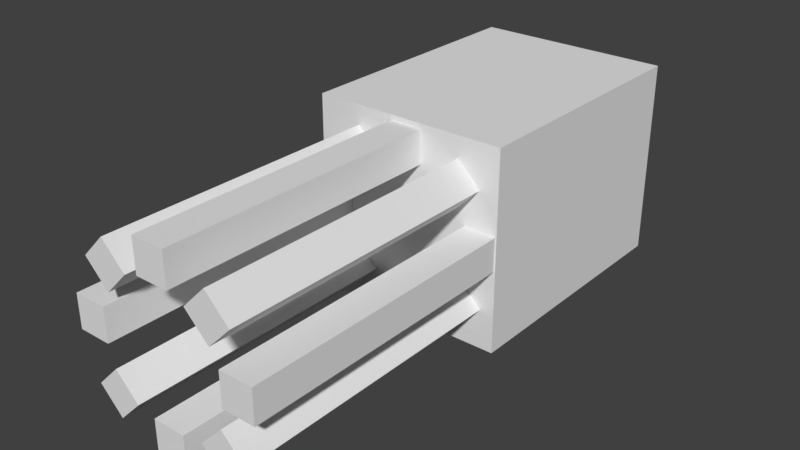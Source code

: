 # Source: squid.blend  (saved by Blender 2.78.0; exported with 4.5.12 LTS)
import bpy
from mathutils import Matrix  # noqa: F401  (used for matrix-valued properties, if any)

bpy.ops.wm.read_factory_settings(use_empty=True)
scene = bpy.context.scene
scene.name = 'Scene'

# ---- collections
col_collection_1 = bpy.data.collections.new('Collection 1'); scene.collection.children.link(col_collection_1)

# ---- world
world_world = bpy.data.worlds.new('World'); scene.world = world_world
world_world.color = (0.05088, 0.05088, 0.05088)
world_world.use_sun_shadow = False
world_world.sun_shadow_jitter_overblur = 0.0
world_world.cycles.sampling_method = 'MANUAL'

# ---- meshes
me_cube_008 = bpy.data.meshes.new('Cube.008')
me_cube_008.from_pydata([(-1.0, -1.0, -1.0), (-1.0, -1.0, 1.0), (-1.0, 1.0, -1.0), (-1.0, 1.0, 1.0), (1.0, -1.0, -1.0), (1.0, -1.0, 1.0), (1.0, 1.0, -1.0), (1.0, 1.0, 1.0)], [], [(0, 1, 3, 2), (2, 3, 7, 6), (6, 7, 5, 4), (4, 5, 1, 0), (2, 6, 4, 0), (7, 3, 1, 5)])
_uv = me_cube_008.uv_layers.new(name='UVMap')
_uv.uv.foreach_set('vector', [0.7812, 0.375, 0.7812, 0.9375, 0.75, 0.9375, 0.75, 0.375, 0.875, 0.375, 0.875, 0.9375, 0.8438, 0.9375, 0.8438, 0.375, 0.8438, 0.375, 0.8438, 0.9375, 0.8125, 0.9375, 0.8125, 0.375, 0.8125, 0.375, 0.8125, 0.9375, 0.7812, 0.9375, 0.7812, 0.375, 0.8438, 1.0, 0.8125, 1.0, 0.8125, 0.9375, 0.8438, 0.9375, 0.8125, 1.0, 0.7812, 1.0, 0.7812, 0.9375, 0.8125, 0.9375])
me_cube_008.use_remesh_preserve_volume = False
me_cube_008.use_remesh_preserve_attributes = False
me_cube_008.use_mirror_vertex_groups = False
me_cube_008.update()
me_cube_007 = bpy.data.meshes.new('Cube.007')
me_cube_007.from_pydata([(-1.0, -1.0, -1.0), (-1.0, -1.0, 1.0), (-1.0, 1.0, -1.0), (-1.0, 1.0, 1.0), (1.0, -1.0, -1.0), (1.0, -1.0, 1.0), (1.0, 1.0, -1.0), (1.0, 1.0, 1.0)], [], [(0, 1, 3, 2), (2, 3, 7, 6), (6, 7, 5, 4), (4, 5, 1, 0), (2, 6, 4, 0), (7, 3, 1, 5)])
_uv = me_cube_007.uv_layers.new(name='UVMap')
_uv.uv.foreach_set('vector', [0.7812, 0.375, 0.7812, 0.9375, 0.75, 0.9375, 0.75, 0.375, 0.875, 0.375, 0.875, 0.9375, 0.8438, 0.9375, 0.8438, 0.375, 0.8438, 0.375, 0.8438, 0.9375, 0.8125, 0.9375, 0.8125, 0.375, 0.8125, 0.375, 0.8125, 0.9375, 0.7812, 0.9375, 0.7812, 0.375, 0.8438, 1.0, 0.8125, 1.0, 0.8125, 0.9375, 0.8438, 0.9375, 0.8125, 1.0, 0.7812, 1.0, 0.7812, 0.9375, 0.8125, 0.9375])
me_cube_007.use_remesh_preserve_volume = False
me_cube_007.use_remesh_preserve_attributes = False
me_cube_007.use_mirror_vertex_groups = False
me_cube_007.update()
me_cube_006 = bpy.data.meshes.new('Cube.006')
me_cube_006.from_pydata([(-1.0, -1.0, -1.0), (-1.0, -1.0, 1.0), (-1.0, 1.0, -1.0), (-1.0, 1.0, 1.0), (1.0, -1.0, -1.0), (1.0, -1.0, 1.0), (1.0, 1.0, -1.0), (1.0, 1.0, 1.0)], [], [(0, 1, 3, 2), (2, 3, 7, 6), (6, 7, 5, 4), (4, 5, 1, 0), (2, 6, 4, 0), (7, 3, 1, 5)])
_uv = me_cube_006.uv_layers.new(name='UVMap')
_uv.uv.foreach_set('vector', [0.7812, 0.375, 0.7812, 0.9375, 0.75, 0.9375, 0.75, 0.375, 0.875, 0.375, 0.875, 0.9375, 0.8438, 0.9375, 0.8438, 0.375, 0.8438, 0.375, 0.8438, 0.9375, 0.8125, 0.9375, 0.8125, 0.375, 0.8125, 0.375, 0.8125, 0.9375, 0.7812, 0.9375, 0.7812, 0.375, 0.8438, 1.0, 0.8125, 1.0, 0.8125, 0.9375, 0.8438, 0.9375, 0.8125, 1.0, 0.7812, 1.0, 0.7812, 0.9375, 0.8125, 0.9375])
me_cube_006.use_remesh_preserve_volume = False
me_cube_006.use_remesh_preserve_attributes = False
me_cube_006.use_mirror_vertex_groups = False
me_cube_006.update()
me_cube_005 = bpy.data.meshes.new('Cube.005')
me_cube_005.from_pydata([(-1.0, -1.0, -1.0), (-1.0, -1.0, 1.0), (-1.0, 1.0, -1.0), (-1.0, 1.0, 1.0), (1.0, -1.0, -1.0), (1.0, -1.0, 1.0), (1.0, 1.0, -1.0), (1.0, 1.0, 1.0)], [], [(0, 1, 3, 2), (2, 3, 7, 6), (6, 7, 5, 4), (4, 5, 1, 0), (2, 6, 4, 0), (7, 3, 1, 5)])
_uv = me_cube_005.uv_layers.new(name='UVMap')
_uv.uv.foreach_set('vector', [0.7812, 0.375, 0.7812, 0.9375, 0.75, 0.9375, 0.75, 0.375, 0.875, 0.375, 0.875, 0.9375, 0.8438, 0.9375, 0.8438, 0.375, 0.8438, 0.375, 0.8438, 0.9375, 0.8125, 0.9375, 0.8125, 0.375, 0.8125, 0.375, 0.8125, 0.9375, 0.7812, 0.9375, 0.7812, 0.375, 0.8438, 1.0, 0.8125, 1.0, 0.8125, 0.9375, 0.8438, 0.9375, 0.8125, 1.0, 0.7812, 1.0, 0.7812, 0.9375, 0.8125, 0.9375])
me_cube_005.use_remesh_preserve_volume = False
me_cube_005.use_remesh_preserve_attributes = False
me_cube_005.use_mirror_vertex_groups = False
me_cube_005.update()
me_cube_004 = bpy.data.meshes.new('Cube.004')
me_cube_004.from_pydata([(-1.0, -1.0, -1.0), (-1.0, -1.0, 1.0), (-1.0, 1.0, -1.0), (-1.0, 1.0, 1.0), (1.0, -1.0, -1.0), (1.0, -1.0, 1.0), (1.0, 1.0, -1.0), (1.0, 1.0, 1.0)], [], [(0, 1, 3, 2), (2, 3, 7, 6), (6, 7, 5, 4), (4, 5, 1, 0), (2, 6, 4, 0), (7, 3, 1, 5)])
_uv = me_cube_004.uv_layers.new(name='UVMap')
_uv.uv.foreach_set('vector', [0.7812, 0.375, 0.7812, 0.9375, 0.75, 0.9375, 0.75, 0.375, 0.875, 0.375, 0.875, 0.9375, 0.8438, 0.9375, 0.8438, 0.375, 0.8438, 0.375, 0.8438, 0.9375, 0.8125, 0.9375, 0.8125, 0.375, 0.8125, 0.375, 0.8125, 0.9375, 0.7812, 0.9375, 0.7812, 0.375, 0.8438, 1.0, 0.8125, 1.0, 0.8125, 0.9375, 0.8438, 0.9375, 0.8125, 1.0, 0.7812, 1.0, 0.7812, 0.9375, 0.8125, 0.9375])
me_cube_004.use_remesh_preserve_volume = False
me_cube_004.use_remesh_preserve_attributes = False
me_cube_004.use_mirror_vertex_groups = False
me_cube_004.update()
me_cube_003 = bpy.data.meshes.new('Cube.003')
me_cube_003.from_pydata([(-1.0, -1.0, -1.0), (-1.0, -1.0, 1.0), (-1.0, 1.0, -1.0), (-1.0, 1.0, 1.0), (1.0, -1.0, -1.0), (1.0, -1.0, 1.0), (1.0, 1.0, -1.0), (1.0, 1.0, 1.0)], [], [(0, 1, 3, 2), (2, 3, 7, 6), (6, 7, 5, 4), (4, 5, 1, 0), (2, 6, 4, 0), (7, 3, 1, 5)])
_uv = me_cube_003.uv_layers.new(name='UVMap')
_uv.uv.foreach_set('vector', [0.7812, 0.375, 0.7812, 0.9375, 0.75, 0.9375, 0.75, 0.375, 0.875, 0.375, 0.875, 0.9375, 0.8438, 0.9375, 0.8438, 0.375, 0.8438, 0.375, 0.8438, 0.9375, 0.8125, 0.9375, 0.8125, 0.375, 0.8125, 0.375, 0.8125, 0.9375, 0.7812, 0.9375, 0.7812, 0.375, 0.8438, 1.0, 0.8125, 1.0, 0.8125, 0.9375, 0.8438, 0.9375, 0.8125, 1.0, 0.7812, 1.0, 0.7812, 0.9375, 0.8125, 0.9375])
me_cube_003.use_remesh_preserve_volume = False
me_cube_003.use_remesh_preserve_attributes = False
me_cube_003.use_mirror_vertex_groups = False
me_cube_003.update()
me_cube_002 = bpy.data.meshes.new('Cube.002')
me_cube_002.from_pydata([(-1.0, -1.0, -1.0), (-1.0, -1.0, 1.0), (-1.0, 1.0, -1.0), (-1.0, 1.0, 1.0), (1.0, -1.0, -1.0), (1.0, -1.0, 1.0), (1.0, 1.0, -1.0), (1.0, 1.0, 1.0)], [], [(0, 1, 3, 2), (2, 3, 7, 6), (6, 7, 5, 4), (4, 5, 1, 0), (2, 6, 4, 0), (7, 3, 1, 5)])
_uv = me_cube_002.uv_layers.new(name='UVMap')
_uv.uv.foreach_set('vector', [0.7812, 0.375, 0.7812, 0.9375, 0.75, 0.9375, 0.75, 0.375, 0.875, 0.375, 0.875, 0.9375, 0.8438, 0.9375, 0.8438, 0.375, 0.8438, 0.375, 0.8438, 0.9375, 0.8125, 0.9375, 0.8125, 0.375, 0.8125, 0.375, 0.8125, 0.9375, 0.7812, 0.9375, 0.7812, 0.375, 0.8438, 1.0, 0.8125, 1.0, 0.8125, 0.9375, 0.8438, 0.9375, 0.8125, 1.0, 0.7812, 1.0, 0.7812, 0.9375, 0.8125, 0.9375])
me_cube_002.use_remesh_preserve_volume = False
me_cube_002.use_remesh_preserve_attributes = False
me_cube_002.use_mirror_vertex_groups = False
me_cube_002.update()
me_cube_001 = bpy.data.meshes.new('Cube.001')
me_cube_001.from_pydata([(-1.0, -1.0, -1.0), (-1.0, -1.0, 1.0), (-1.0, 1.0, -1.0), (-1.0, 1.0, 1.0), (1.0, -1.0, -1.0), (1.0, -1.0, 1.0), (1.0, 1.0, -1.0), (1.0, 1.0, 1.0)], [], [(0, 1, 3, 2), (2, 3, 7, 6), (6, 7, 5, 4), (4, 5, 1, 0), (2, 6, 4, 0), (7, 3, 1, 5)])
_uv = me_cube_001.uv_layers.new(name='UVMap')
_uv.uv.foreach_set('vector', [0.7812, 0.375, 0.7812, 0.9375, 0.75, 0.9375, 0.75, 0.375, 0.875, 0.375, 0.875, 0.9375, 0.8438, 0.9375, 0.8438, 0.375, 0.8438, 0.375, 0.8438, 0.9375, 0.8125, 0.9375, 0.8125, 0.375, 0.8125, 0.375, 0.8125, 0.9375, 0.7812, 0.9375, 0.7812, 0.375, 0.8438, 1.0, 0.8125, 1.0, 0.8125, 0.9375, 0.8438, 0.9375, 0.8125, 1.0, 0.7812, 1.0, 0.7812, 0.9375, 0.8125, 0.9375])
me_cube_001.use_remesh_preserve_volume = False
me_cube_001.use_remesh_preserve_attributes = False
me_cube_001.use_mirror_vertex_groups = False
me_cube_001.update()
me_cube = bpy.data.meshes.new('Cube')
me_cube.from_pydata([(-1.0, -1.0, -1.0), (-1.0, -1.0, 1.0), (-1.0, 1.0, -1.0), (-1.0, 1.0, 1.0), (1.0, -1.0, -1.0), (1.0, -1.0, 1.0), (1.0, 1.0, -1.0), (1.0, 1.0, 1.0)], [], [(0, 1, 3, 2), (2, 3, 7, 6), (6, 7, 5, 4), (4, 5, 1, 0), (2, 6, 4, 0), (7, 3, 1, 5)])
_uv = me_cube.uv_layers.new(name='UVMap')
_uv.uv.foreach_set('vector', [0.1875, 0.125, 0.1875, 0.625, 0.0, 0.625, 0.0, 0.125, 0.75, 0.125, 0.75, 0.625, 0.5625, 0.625, 0.5625, 0.125, 0.5625, 0.125, 0.5625, 0.625, 0.375, 0.625, 0.375, 0.125, 0.375, 0.125, 0.375, 0.625, 0.1875, 0.625, 0.1875, 0.125, 0.5625, 1.0, 0.375, 1.0, 0.375, 0.625, 0.5625, 0.625, 0.375, 1.0, 0.1875, 1.0, 0.1875, 0.625, 0.375, 0.625])
me_cube.use_remesh_preserve_volume = False
me_cube.use_remesh_preserve_attributes = False
me_cube.use_mirror_vertex_groups = False
me_cube.update()
arm_armature = bpy.data.armatures.new('Armature')  # bones are not reproduced

# ---- objects
ob_armature = bpy.data.objects.new('Armature', arm_armature)
ob_leg_back = bpy.data.objects.new('leg.back', me_cube_008)
ob_leg_front = bpy.data.objects.new('leg.front', me_cube_007)
ob_leg_back_right = bpy.data.objects.new('leg.back.right', me_cube_006)
ob_leg_back_left = bpy.data.objects.new('leg.back.left', me_cube_005)
ob_leg_front_left = bpy.data.objects.new('leg.front.left', me_cube_004)
ob_leg_front_right = bpy.data.objects.new('leg.front.right', me_cube_003)
ob_leg_middle_right = bpy.data.objects.new('leg.middle.right', me_cube_002)
ob_leg_middle_left = bpy.data.objects.new('leg.middle.left', me_cube_001)
ob_head = bpy.data.objects.new('head', me_cube)

# ---- transforms, parenting, visibility, modifiers, constraints
ob_armature.location = (0.0, 0.7396, 1.893)
ob_armature.rotation_euler = (-1.571, -2.22e-16, 2.22e-16)
ob_armature.show_in_front = True
ob_armature.lineart.crease_threshold = 0.0
ob_leg_back.parent = ob_armature
ob_leg_back.matrix_parent_inverse = Matrix(((1.0, 2.22e-16, 2.22e-16, -5.846e-16), (2.22e-16, -4.371e-08, -1.0, 1.893), (-2.22e-16, 1.0, -2.98e-08, -0.7396), (0.0, 0.0, 0.0, 1.0)))
ob_leg_back.location = (0.0, -3.26, 0.9031)
ob_leg_back.rotation_euler = (-1.571, -2.22e-16, 2.22e-16)
ob_leg_back.scale = (0.2, 0.2, 1.8)
ob_leg_back.lineart.crease_threshold = 0.0
_vg = ob_leg_back.vertex_groups.new(name='head')
_vg = ob_leg_back.vertex_groups.new(name='leg.front')
_vg = ob_leg_back.vertex_groups.new(name='leg.back')
_vg.add([0, 1, 2, 3, 4, 5, 6, 7], 1.0, 'REPLACE')
_vg = ob_leg_back.vertex_groups.new(name='leg.middle.left')
_vg = ob_leg_back.vertex_groups.new(name='leg.middle.right')
_vg = ob_leg_back.vertex_groups.new(name='leg.front.right')
_vg = ob_leg_back.vertex_groups.new(name='leg.front.left')
_vg = ob_leg_back.vertex_groups.new(name='leg.back.left')
_vg = ob_leg_back.vertex_groups.new(name='leg.back.right')
_m = ob_leg_back.modifiers.new('Armature', 'ARMATURE')
_m.object = ob_armature
ob_leg_front.parent = ob_armature
ob_leg_front.matrix_parent_inverse = Matrix(((1.0, 2.22e-16, 2.22e-16, -5.846e-16), (2.22e-16, -4.371e-08, -1.0, 1.893), (-2.22e-16, 1.0, -2.98e-08, -0.7396), (0.0, 0.0, 0.0, 1.0)))
ob_leg_front.location = (-0.007949, -3.26, 2.818)
ob_leg_front.rotation_euler = (-1.571, -2.22e-16, 2.22e-16)
ob_leg_front.scale = (0.2, 0.2, 1.8)
ob_leg_front.lineart.crease_threshold = 0.0
_vg = ob_leg_front.vertex_groups.new(name='head')
_vg = ob_leg_front.vertex_groups.new(name='leg.front')
_vg.add([0, 1, 2, 3, 4, 5, 6, 7], 1.0, 'REPLACE')
_vg = ob_leg_front.vertex_groups.new(name='leg.back')
_vg = ob_leg_front.vertex_groups.new(name='leg.middle.left')
_vg = ob_leg_front.vertex_groups.new(name='leg.middle.right')
_vg = ob_leg_front.vertex_groups.new(name='leg.front.right')
_vg = ob_leg_front.vertex_groups.new(name='leg.front.left')
_vg = ob_leg_front.vertex_groups.new(name='leg.back.left')
_vg = ob_leg_front.vertex_groups.new(name='leg.back.right')
_m = ob_leg_front.modifiers.new('Armature', 'ARMATURE')
_m.object = ob_armature
ob_leg_back_right.parent = ob_armature
ob_leg_back_right.matrix_parent_inverse = Matrix(((1.0, 2.22e-16, 2.22e-16, -5.846e-16), (2.22e-16, -4.371e-08, -1.0, 1.893), (-2.22e-16, 1.0, -2.98e-08, -0.7396), (0.0, 0.0, 0.0, 1.0)))
ob_leg_back_right.location = (-0.7119, -3.26, 1.146)
ob_leg_back_right.rotation_euler = (-1.571, 0.7854, 5.96e-08)
ob_leg_back_right.scale = (0.2, 0.2, 1.8)
ob_leg_back_right.lineart.crease_threshold = 0.0
_vg = ob_leg_back_right.vertex_groups.new(name='head')
_vg = ob_leg_back_right.vertex_groups.new(name='leg.front')
_vg = ob_leg_back_right.vertex_groups.new(name='leg.back')
_vg = ob_leg_back_right.vertex_groups.new(name='leg.middle.left')
_vg = ob_leg_back_right.vertex_groups.new(name='leg.middle.right')
_vg = ob_leg_back_right.vertex_groups.new(name='leg.front.right')
_vg = ob_leg_back_right.vertex_groups.new(name='leg.front.left')
_vg = ob_leg_back_right.vertex_groups.new(name='leg.back.left')
_vg = ob_leg_back_right.vertex_groups.new(name='leg.back.right')
_vg.add([0, 1, 2, 3, 4, 5, 6, 7], 1.0, 'REPLACE')
_m = ob_leg_back_right.modifiers.new('Armature', 'ARMATURE')
_m.object = ob_armature
ob_leg_back_left.parent = ob_armature
ob_leg_back_left.matrix_parent_inverse = Matrix(((1.0, 2.22e-16, 2.22e-16, -5.846e-16), (2.22e-16, -4.371e-08, -1.0, 1.893), (-2.22e-16, 1.0, -2.98e-08, -0.7396), (0.0, 0.0, 0.0, 1.0)))
ob_leg_back_left.location = (0.7406, -3.26, 1.157)
ob_leg_back_left.rotation_euler = (-1.571, -0.7854, -5.96e-08)
ob_leg_back_left.scale = (0.2, 0.2, 1.8)
ob_leg_back_left.lineart.crease_threshold = 0.0
_vg = ob_leg_back_left.vertex_groups.new(name='head')
_vg = ob_leg_back_left.vertex_groups.new(name='leg.front')
_vg = ob_leg_back_left.vertex_groups.new(name='leg.back')
_vg = ob_leg_back_left.vertex_groups.new(name='leg.middle.left')
_vg = ob_leg_back_left.vertex_groups.new(name='leg.middle.right')
_vg = ob_leg_back_left.vertex_groups.new(name='leg.front.right')
_vg = ob_leg_back_left.vertex_groups.new(name='leg.front.left')
_vg = ob_leg_back_left.vertex_groups.new(name='leg.back.left')
_vg.add([0, 1, 2, 3, 4, 5, 6, 7], 1.0, 'REPLACE')
_vg = ob_leg_back_left.vertex_groups.new(name='leg.back.right')
_m = ob_leg_back_left.modifiers.new('Armature', 'ARMATURE')
_m.object = ob_armature
ob_leg_front_left.parent = ob_armature
ob_leg_front_left.matrix_parent_inverse = Matrix(((1.0, 2.22e-16, 2.22e-16, -5.846e-16), (2.22e-16, -4.371e-08, -1.0, 1.893), (-2.22e-16, 1.0, -2.98e-08, -0.7396), (0.0, 0.0, 0.0, 1.0)))
ob_leg_front_left.location = (0.6826, -3.26, 2.546)
ob_leg_front_left.rotation_euler = (-1.571, -0.7854, -5.96e-08)
ob_leg_front_left.scale = (0.2, 0.2, 1.8)
ob_leg_front_left.lineart.crease_threshold = 0.0
_vg = ob_leg_front_left.vertex_groups.new(name='head')
_vg = ob_leg_front_left.vertex_groups.new(name='leg.front')
_vg = ob_leg_front_left.vertex_groups.new(name='leg.back')
_vg = ob_leg_front_left.vertex_groups.new(name='leg.middle.left')
_vg = ob_leg_front_left.vertex_groups.new(name='leg.middle.right')
_vg = ob_leg_front_left.vertex_groups.new(name='leg.front.right')
_vg = ob_leg_front_left.vertex_groups.new(name='leg.front.left')
_vg.add([0, 1, 2, 3, 4, 5, 6, 7], 1.0, 'REPLACE')
_vg = ob_leg_front_left.vertex_groups.new(name='leg.back.left')
_vg = ob_leg_front_left.vertex_groups.new(name='leg.back.right')
_m = ob_leg_front_left.modifiers.new('Armature', 'ARMATURE')
_m.object = ob_armature
ob_leg_front_right.parent = ob_armature
ob_leg_front_right.matrix_parent_inverse = Matrix(((1.0, 2.22e-16, 2.22e-16, -5.846e-16), (2.22e-16, -4.371e-08, -1.0, 1.893), (-2.22e-16, 1.0, -2.98e-08, -0.7396), (0.0, 0.0, 0.0, 1.0)))
ob_leg_front_right.location = (-0.6639, -3.26, 2.563)
ob_leg_front_right.rotation_euler = (-1.571, 0.7854, 5.96e-08)
ob_leg_front_right.scale = (0.2, 0.2, 1.8)
ob_leg_front_right.lineart.crease_threshold = 0.0
_vg = ob_leg_front_right.vertex_groups.new(name='head')
_vg = ob_leg_front_right.vertex_groups.new(name='leg.front')
_vg = ob_leg_front_right.vertex_groups.new(name='leg.back')
_vg = ob_leg_front_right.vertex_groups.new(name='leg.middle.left')
_vg = ob_leg_front_right.vertex_groups.new(name='leg.middle.right')
_vg = ob_leg_front_right.vertex_groups.new(name='leg.front.right')
_vg.add([0, 1, 2, 3, 4, 5, 6, 7], 1.0, 'REPLACE')
_vg = ob_leg_front_right.vertex_groups.new(name='leg.front.left')
_vg = ob_leg_front_right.vertex_groups.new(name='leg.back.left')
_vg = ob_leg_front_right.vertex_groups.new(name='leg.back.right')
_m = ob_leg_front_right.modifiers.new('Armature', 'ARMATURE')
_m.object = ob_armature
ob_leg_middle_right.parent = ob_armature
ob_leg_middle_right.matrix_parent_inverse = Matrix(((1.0, 2.22e-16, 2.22e-16, -5.846e-16), (2.22e-16, -4.371e-08, -1.0, 1.893), (-2.22e-16, 1.0, -2.98e-08, -0.7396), (0.0, 0.0, 0.0, 1.0)))
ob_leg_middle_right.location = (-0.9819, -3.26, 1.881)
ob_leg_middle_right.rotation_euler = (-1.571, -2.22e-16, 2.22e-16)
ob_leg_middle_right.scale = (0.2, 0.2, 1.8)
ob_leg_middle_right.lineart.crease_threshold = 0.0
_vg = ob_leg_middle_right.vertex_groups.new(name='head')
_vg = ob_leg_middle_right.vertex_groups.new(name='leg.front')
_vg = ob_leg_middle_right.vertex_groups.new(name='leg.back')
_vg = ob_leg_middle_right.vertex_groups.new(name='leg.middle.left')
_vg = ob_leg_middle_right.vertex_groups.new(name='leg.middle.right')
_vg.add([0, 1, 2, 3, 4, 5, 6, 7], 1.0, 'REPLACE')
_vg = ob_leg_middle_right.vertex_groups.new(name='leg.front.right')
_vg = ob_leg_middle_right.vertex_groups.new(name='leg.front.left')
_vg = ob_leg_middle_right.vertex_groups.new(name='leg.back.left')
_vg = ob_leg_middle_right.vertex_groups.new(name='leg.back.right')
_m = ob_leg_middle_right.modifiers.new('Armature', 'ARMATURE')
_m.object = ob_armature
ob_leg_middle_left.parent = ob_armature
ob_leg_middle_left.matrix_parent_inverse = Matrix(((1.0, 2.22e-16, 2.22e-16, -5.846e-16), (2.22e-16, -4.371e-08, -1.0, 1.893), (-2.22e-16, 1.0, -2.98e-08, -0.7396), (0.0, 0.0, 0.0, 1.0)))
ob_leg_middle_left.location = (0.982, -3.26, 1.881)
ob_leg_middle_left.rotation_euler = (-1.571, -2.22e-16, 2.22e-16)
ob_leg_middle_left.scale = (0.2, 0.2, 1.8)
ob_leg_middle_left.lineart.crease_threshold = 0.0
_vg = ob_leg_middle_left.vertex_groups.new(name='head')
_vg = ob_leg_middle_left.vertex_groups.new(name='leg.front')
_vg = ob_leg_middle_left.vertex_groups.new(name='leg.back')
_vg = ob_leg_middle_left.vertex_groups.new(name='leg.middle.left')
_vg.add([0, 1, 2, 3, 4, 5, 6, 7], 1.0, 'REPLACE')
_vg = ob_leg_middle_left.vertex_groups.new(name='leg.middle.right')
_vg = ob_leg_middle_left.vertex_groups.new(name='leg.front.right')
_vg = ob_leg_middle_left.vertex_groups.new(name='leg.front.left')
_vg = ob_leg_middle_left.vertex_groups.new(name='leg.back.left')
_vg = ob_leg_middle_left.vertex_groups.new(name='leg.back.right')
_m = ob_leg_middle_left.modifiers.new('Armature', 'ARMATURE')
_m.object = ob_armature
ob_head.parent = ob_armature
ob_head.matrix_parent_inverse = Matrix(((1.0, 2.22e-16, 2.22e-16, -5.846e-16), (2.22e-16, -4.371e-08, -1.0, 1.893), (-2.22e-16, 1.0, -2.98e-08, -0.7396), (0.0, 0.0, 0.0, 1.0)))
ob_head.location = (3.638e-12, -0.06012, 1.881)
ob_head.rotation_euler = (-1.571, -2.22e-16, 2.22e-16)
ob_head.scale = (1.2, 1.2, 1.6)
ob_head.lineart.crease_threshold = 0.0
_vg = ob_head.vertex_groups.new(name='head')
_vg.add([0, 1, 2, 3, 4, 5, 6, 7], 1.0, 'REPLACE')
_vg = ob_head.vertex_groups.new(name='leg.front')
_vg = ob_head.vertex_groups.new(name='leg.back')
_vg = ob_head.vertex_groups.new(name='leg.middle.left')
_vg = ob_head.vertex_groups.new(name='leg.middle.right')
_vg = ob_head.vertex_groups.new(name='leg.front.right')
_vg = ob_head.vertex_groups.new(name='leg.front.left')
_vg = ob_head.vertex_groups.new(name='leg.back.left')
_vg = ob_head.vertex_groups.new(name='leg.back.right')
_m = ob_head.modifiers.new('Armature', 'ARMATURE')
_m.object = ob_armature

# ---- collection membership
col_collection_1.objects.link(ob_armature)
col_collection_1.objects.link(ob_leg_back)
col_collection_1.objects.link(ob_leg_front)
col_collection_1.objects.link(ob_leg_back_right)
col_collection_1.objects.link(ob_leg_back_left)
col_collection_1.objects.link(ob_leg_front_left)
col_collection_1.objects.link(ob_leg_front_right)
col_collection_1.objects.link(ob_leg_middle_right)
col_collection_1.objects.link(ob_leg_middle_left)
col_collection_1.objects.link(ob_head)

# ---- scene / render settings (as saved in the file)
scene.frame_start = 0; scene.frame_end = 50; scene.frame_set(0)
scene.render.engine = 'BLENDER_EEVEE_NEXT'
scene.render.resolution_percentage = 50
scene.render.dither_intensity = 0.0
scene.render.film_transparent = True
scene.cycles.use_denoising = False
scene.cycles.samples = 128
scene.cycles.sampling_pattern = 'TABULATED_SOBOL'
scene.cycles.light_sampling_threshold = 0.0
scene.cycles.use_adaptive_sampling = False
scene.cycles.use_light_tree = False
scene.cycles.blur_glossy = 0.0
scene.cycles.sample_clamp_indirect = 0.0
scene.view_settings.view_transform = 'Standard'
bpy.context.view_layer.update()

# ---- added for rendering (the .blend has no active camera and no usable light): camera, sun
cam_auto = bpy.data.cameras.new('AutoCamera')
cam_auto.lens = 50.0
cam_auto.sensor_width = 36.0
cam_auto.clip_end = 1000.0
ob_auto_camera = bpy.data.objects.new('AutoCamera', cam_auto)
scene.collection.objects.link(ob_auto_camera)
ob_auto_camera.location = (6.86654, -9.9999, 7.37438)
ob_auto_camera.rotation_euler = (1.09748, -7.21219e-08, 0.694738)
scene.camera = ob_auto_camera
light_auto_sun = bpy.data.lights.new('AutoSun', 'SUN')
light_auto_sun.energy = 3.0
light_auto_sun.angle = 0.0523599
ob_auto_sun = bpy.data.objects.new('AutoSun', light_auto_sun)
scene.collection.objects.link(ob_auto_sun)
ob_auto_sun.rotation_euler = (0.872665, 0.174533, 0.523599)
bpy.context.view_layer.update()
